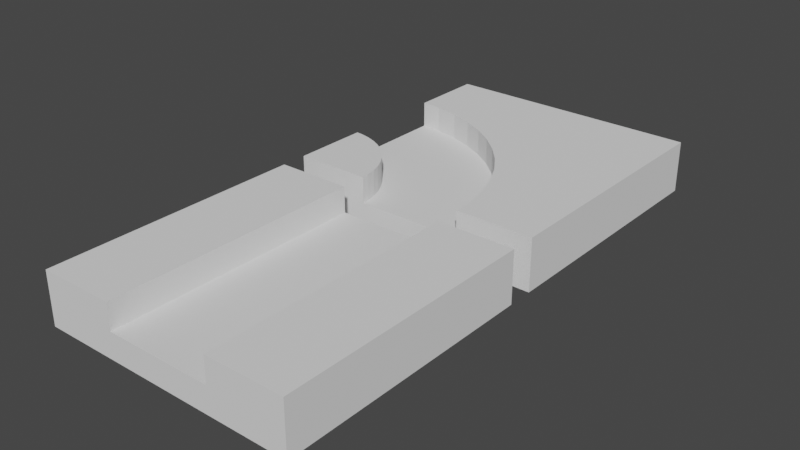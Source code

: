 # Source: FINAL_TRACK.blend  (saved by Blender 2.90.8; exported with 4.5.12 LTS)
import bpy
from mathutils import Matrix  # noqa: F401  (used for matrix-valued properties, if any)

bpy.ops.wm.read_factory_settings(use_empty=True)
scene = bpy.context.scene
scene.name = 'Scene'

# ---- collections
col_collection = bpy.data.collections.new('Collection'); scene.collection.children.link(col_collection)

# ---- world
world_world = bpy.data.worlds.new('World'); scene.world = world_world
world_world.use_nodes = True; world_world.node_tree.nodes.clear()
_N = world_world.node_tree.nodes; _L = world_world.node_tree.links
n0 = _N.new('ShaderNodeOutputWorld'); n0.name = 'World Output'; n0.location = (300, 300)
n1 = _N.new('ShaderNodeBackground'); n1.name = 'Background'; n1.location = (10, 300)
n1.inputs[0].default_value = (0.05088, 0.05088, 0.05088, 1.0)
_L.new(n1.outputs[0], n0.inputs[0])
n0.is_active_output = True
world_world.color = (0.05088, 0.05088, 0.05088)
world_world.use_sun_shadow = False
world_world.sun_shadow_jitter_overblur = 0.0

# ---- meshes
me_cube_005 = bpy.data.meshes.new('Cube.005')
me_cube_005.from_pydata([(-1.0, -1.0, -1.0), (-1.0, -1.0, 1.0), (-1.0, 1.0, -1.0), (-1.0, 1.0, 1.0), (1.0, -1.0, -1.0), (1.0, -1.0, 1.0), (1.0, 1.0, -1.0), (1.0, 1.0, 1.0), (-1.0, 0.4503, 1.0), (1.0, 0.4503, 1.0), (-1.0, 0.4503, 0.004579), (1.0, 0.4503, 0.004579), (-1.0, -0.4074, 1.0), (1.0, -0.4074, 1.0), (-1.0, -0.4074, 0.004579), (1.0, -0.4074, 0.004579), (1.0, 0.4236, 1.0), (-1.0, 0.4236, 1.0), (1.0, 0.4236, 0.004579), (-1.0, 0.4236, 0.004579), (1.0, 0.4162, 1.0), (-1.0, 0.4162, 1.0), (1.0, 0.4162, 0.004579), (-1.0, 0.4162, 0.004579)], [], [(10, 3, 2), (2, 3, 7, 6), (4, 5, 1, 0), (2, 6, 4, 0), (7, 3, 8, 9), (10, 11, 18, 19), (8, 3, 10), (11, 6, 7), (9, 11, 7), (12, 13, 15, 14), (5, 13, 12, 1), (11, 10, 14, 15), (0, 1, 12, 14, 10, 2), (18, 16, 20, 22), (8, 10, 19, 17), (9, 8, 17, 16), (11, 9, 16, 18), (20, 21, 23, 22), (19, 18, 22, 23), (17, 19, 23, 21), (16, 17, 21, 20), (6, 11, 15, 13, 5, 4)])
_uv = me_cube_005.uv_layers.new(name='UVMap')
_uv.uv.foreach_set('vector', [0.0, 0.0, 0.0, 0.0, 0.0, 0.0, 0.375, 0.25, 0.625, 0.25, 0.625, 0.5, 0.375, 0.5, 0.375, 0.75, 0.625, 0.75, 0.625, 1.0, 0.375, 1.0, 0.125, 0.5, 0.375, 0.5, 0.375, 0.75, 0.125, 0.75, 0.625, 0.5, 0.875, 0.5, 0.875, 0.5687, 0.625, 0.5687, 0.875, 0.5687, 0.625, 0.5687, 0.625, 0.5687, 0.875, 0.5687, 0.0, 0.0, 0.0, 0.0, 0.0, 0.0, 0.0, 0.0, 0.0, 0.0, 0.0, 0.0, 0.0, 0.0, 0.0, 0.0, 0.0, 0.0, 0.875, 0.6738, 0.625, 0.6738, 0.625, 0.6738, 0.875, 0.6738, 0.625, 0.75, 0.625, 0.6738, 0.875, 0.6738, 0.625, 1.0, 0.625, 0.5687, 0.875, 0.5687, 0.875, 0.6738, 0.625, 0.6738, 0.375, 1.0, 0.625, 1.0, 0.875, 0.6738, 0.875, 0.6738, 0.875, 0.5687, 0.0, 0.0, 0.0, 0.0, 0.0, 0.0, 0.0, 0.0, 0.0, 0.0, 0.0, 0.0, 0.0, 0.0, 0.0, 0.0, 0.0, 0.0, 0.625, 0.5687, 0.875, 0.5687, 0.875, 0.5687, 0.625, 0.5687, 0.0, 0.0, 0.0, 0.0, 0.0, 0.0, 0.0, 0.0, 0.625, 0.5687, 0.875, 0.5687, 0.875, 0.5687, 0.625, 0.5687, 0.875, 0.5687, 0.625, 0.5687, 0.625, 0.5687, 0.875, 0.5687, 0.0, 0.0, 0.0, 0.0, 0.0, 0.0, 0.0, 0.0, 0.625, 0.5687, 0.875, 0.5687, 0.875, 0.5687, 0.625, 0.5687, 0.0, 0.0, 0.0, 0.0, 0.625, 0.6738, 0.625, 0.6738, 0.625, 0.75, 0.375, 0.75])
me_cube_005.use_remesh_fix_poles = True
me_cube_005.use_remesh_preserve_attributes = False
me_cube_005.use_mirror_vertex_groups = False
me_cube_005.update()
me_cube_001 = bpy.data.meshes.new('Cube.001')
me_cube_001.from_pydata([(-0.4997, 0.4999, -1.004), (-0.4997, 0.4999, 0.9957), (-0.4997, -0.5003, -1.004), (-0.4997, -0.5003, 0.9957), (0.5003, 0.4999, -1.004), (0.5003, 0.4999, 0.9957), (0.5003, -0.5003, 0.9957), (0.5003, -0.5003, -1.004), (-0.2061, -0.5003, 0.9957), (0.2055, -0.5003, 0.9957), (0.5003, 0.2013, 0.9957), (0.5003, -0.2103, 0.9957), (-0.2004, -0.4206, 0.9957), (-0.1814, -0.327, 0.9957), (-0.1504, -0.2381, 0.9957), (-0.1088, -0.1549, 0.9957), (-0.05697, -0.07827, 0.9957), (0.003864, -0.00915, 0.9957), (0.07295, 0.05168, 0.9957), (0.1496, 0.1035, 0.9957), (0.2327, 0.1451, 0.9957), (0.3216, 0.1761, 0.9957), (0.4153, 0.1952, 0.9957), (0.2073, -0.4765, 0.9957), (0.2154, -0.4364, 0.9957), (0.2287, -0.3983, 0.9957), (0.2466, -0.3626, 0.9957), (0.2687, -0.3297, 0.9957), (0.2949, -0.3, 0.9957), (0.3244, -0.2741, 0.9957), (0.3573, -0.2518, 0.9957), (0.3929, -0.2338, 0.9957), (0.431, -0.2207, 0.9957), (0.4712, -0.2126, 0.9957), (-0.2061, -0.5003, -0.004295), (0.2055, -0.5003, -0.004295), (0.5003, 0.2013, -0.004295), (0.5003, -0.2103, -0.004295), (-0.2004, -0.4206, -0.004295), (-0.1814, -0.327, -0.004295), (-0.1504, -0.2381, -0.004295), (-0.1088, -0.1549, -0.004295), (-0.05697, -0.07827, -0.004295), (0.003864, -0.00915, -0.004295), (0.07295, 0.05168, -0.004295), (0.1496, 0.1035, -0.004295), (0.2327, 0.1451, -0.004295), (0.3216, 0.1761, -0.004295), (0.4153, 0.1952, -0.004295), (0.2073, -0.4765, -0.004295), (0.2154, -0.4364, -0.004295), (0.2287, -0.3983, -0.004295), (0.2466, -0.3626, -0.004295), (0.2687, -0.3297, -0.004295), (0.2949, -0.3, -0.004295), (0.3244, -0.2741, -0.004295), (0.3573, -0.2518, -0.004295), (0.3929, -0.2338, -0.004295), (0.431, -0.2207, -0.004295), (0.4712, -0.2126, -0.004295)], [], [(2, 3, 1, 0), (5, 1, 3, 8, 12, 13, 14, 15, 16, 17, 18, 19, 20, 21, 22, 10), (0, 4, 7, 2), (0, 1, 5, 4), (33, 11, 37, 59), (32, 33, 59, 58), (11, 33, 32, 31, 30, 29, 28, 27, 26, 25, 24, 23, 9, 6), (36, 48, 47, 46, 45, 44, 43, 42, 41, 40, 39, 38, 34, 35, 49, 50, 51, 52, 53, 54, 55, 56, 57, 58, 59, 37), (9, 23, 49, 35), (13, 12, 38, 39), (14, 13, 39, 40), (15, 14, 40, 41), (16, 15, 41, 42), (17, 16, 42, 43), (18, 17, 43, 44), (19, 18, 44, 45), (20, 19, 45, 46), (21, 20, 46, 47), (22, 21, 47, 48), (10, 22, 48, 36), (12, 8, 34, 38), (23, 24, 50, 49), (24, 25, 51, 50), (25, 26, 52, 51), (26, 27, 53, 52), (27, 28, 54, 53), (28, 29, 55, 54), (29, 30, 56, 55), (30, 31, 57, 56), (31, 32, 58, 57), (7, 6, 9, 35, 34, 8, 3, 2), (7, 4, 5, 10, 36, 37, 11, 6)])
_uv = me_cube_001.uv_layers.new(name='UVMap')
_uv.uv.foreach_set('vector', [0.375, 0.125, 0.625, 0.125, 0.625, 0.25, 0.375, 0.25, 0.75, 0.5, 0.875, 0.5, 0.875, 0.625, 0.8383, 0.625, 0.8376, 0.6151, 0.8352, 0.6034, 0.8313, 0.5923, 0.8261, 0.5819, 0.8197, 0.5723, 0.8121, 0.5636, 0.8034, 0.556, 0.7938, 0.5496, 0.7834, 0.5443, 0.7723, 0.5405, 0.7606, 0.5381, 0.75, 0.5373, 0.125, 0.5, 0.25, 0.5, 0.25, 0.625, 0.125, 0.625, 0.375, 0.25, 0.625, 0.25, 0.625, 0.375, 0.375, 0.375, 0.7536, 0.5891, 0.75, 0.5888, 0.75, 0.5888, 0.7536, 0.5891, 0.7587, 0.5901, 0.7536, 0.5891, 0.7536, 0.5891, 0.7587, 0.5901, 0.75, 0.5888, 0.7536, 0.5891, 0.7587, 0.5901, 0.7634, 0.5917, 0.7679, 0.594, 0.772, 0.5968, 0.7757, 0.6, 0.7789, 0.6037, 0.7817, 0.6078, 0.784, 0.6123, 0.7856, 0.617, 0.7866, 0.622, 0.7868, 0.625, 0.75, 0.625, 0.75, 0.5373, 0.7606, 0.5381, 0.7723, 0.5405, 0.7834, 0.5443, 0.7938, 0.5496, 0.8034, 0.556, 0.8121, 0.5636, 0.8197, 0.5723, 0.8261, 0.5819, 0.8313, 0.5923, 0.8352, 0.6034, 0.8376, 0.6151, 0.8383, 0.625, 0.7868, 0.625, 0.7866, 0.622, 0.7856, 0.617, 0.784, 0.6123, 0.7817, 0.6078, 0.7789, 0.6037, 0.7757, 0.6, 0.772, 0.5968, 0.7679, 0.594, 0.7634, 0.5917, 0.7587, 0.5901, 0.7536, 0.5891, 0.75, 0.5888, 0.7868, 0.625, 0.7866, 0.622, 0.7866, 0.622, 0.7868, 0.625, 0.8352, 0.6034, 0.8376, 0.6151, 0.8376, 0.6151, 0.8352, 0.6034, 0.8313, 0.5923, 0.8352, 0.6034, 0.8352, 0.6034, 0.8313, 0.5923, 0.8261, 0.5819, 0.8313, 0.5923, 0.8313, 0.5923, 0.8261, 0.5819, 0.8197, 0.5723, 0.8261, 0.5819, 0.8261, 0.5819, 0.8197, 0.5723, 0.8121, 0.5636, 0.8197, 0.5723, 0.8197, 0.5723, 0.8121, 0.5636, 0.8034, 0.556, 0.8121, 0.5636, 0.8121, 0.5636, 0.8034, 0.556, 0.7938, 0.5496, 0.8034, 0.556, 0.8034, 0.556, 0.7938, 0.5496, 0.7834, 0.5443, 0.7938, 0.5496, 0.7938, 0.5496, 0.7834, 0.5443, 0.7723, 0.5405, 0.7834, 0.5443, 0.7834, 0.5443, 0.7723, 0.5405, 0.7606, 0.5381, 0.7723, 0.5405, 0.7723, 0.5405, 0.7606, 0.5381, 0.75, 0.5373, 0.7606, 0.5381, 0.7606, 0.5381, 0.75, 0.5373, 0.8376, 0.6151, 0.8383, 0.625, 0.8383, 0.625, 0.8376, 0.6151, 0.7866, 0.622, 0.7856, 0.617, 0.7856, 0.617, 0.7866, 0.622, 0.7856, 0.617, 0.784, 0.6123, 0.784, 0.6123, 0.7856, 0.617, 0.784, 0.6123, 0.7817, 0.6078, 0.7817, 0.6078, 0.784, 0.6123, 0.7817, 0.6078, 0.7789, 0.6037, 0.7789, 0.6037, 0.7817, 0.6078, 0.7789, 0.6037, 0.7757, 0.6, 0.7757, 0.6, 0.7789, 0.6037, 0.7757, 0.6, 0.772, 0.5968, 0.772, 0.5968, 0.7757, 0.6, 0.772, 0.5968, 0.7679, 0.594, 0.7679, 0.594, 0.772, 0.5968, 0.7679, 0.594, 0.7634, 0.5917, 0.7634, 0.5917, 0.7679, 0.594, 0.7634, 0.5917, 0.7587, 0.5901, 0.7587, 0.5901, 0.7634, 0.5917, 0.25, 0.625, 0.75, 0.625, 0.7868, 0.625, 0.7868, 0.625, 0.8383, 0.625, 0.8383, 0.625, 0.875, 0.625, 0.375, 0.125, 0.25, 0.625, 0.375, 0.375, 0.75, 0.5, 0.75, 0.5373, 0.75, 0.5373, 0.75, 0.5888, 0.75, 0.5888, 0.75, 0.625])
me_cube_001.use_remesh_fix_poles = True
me_cube_001.use_remesh_preserve_attributes = False
me_cube_001.use_mirror_vertex_groups = False
me_cube_001.update()

# ---- objects
ob_cube = bpy.data.objects.new('Cube', me_cube_005)
ob_cube_002 = bpy.data.objects.new('Cube.002', me_cube_001)

# ---- transforms, parenting, visibility, modifiers, constraints
ob_cube.location = (-5.0, -5.0, 0.0)
ob_cube.rotation_euler = (0.0, 0.0, 1.571)
ob_cube.scale = (5.0, 5.0, 1.0)
ob_cube.lineart.crease_threshold = 0.0
ob_cube_002.location = (-5.0, 6.0, 0.0)
ob_cube_002.rotation_euler = (0.0, 0.0, 4.712)
ob_cube_002.scale = (10.0, 10.0, 1.0)
ob_cube_002.lineart.crease_threshold = 0.0

# ---- collection membership
col_collection.objects.link(ob_cube)
col_collection.objects.link(ob_cube_002)

# ---- scene / render settings (as saved in the file)
scene.frame_start = 1; scene.frame_end = 250; scene.frame_set(3)
scene.render.engine = 'BLENDER_EEVEE_NEXT'
scene.cycles.use_denoising = False
scene.cycles.samples = 128
scene.cycles.sampling_pattern = 'TABULATED_SOBOL'
scene.cycles.use_adaptive_sampling = False
scene.cycles.use_light_tree = False
scene.view_settings.view_transform = 'Filmic'
bpy.context.view_layer.update()

# ---- added for rendering (the .blend has no active camera and no usable light): camera, sun
cam_auto = bpy.data.cameras.new('AutoCamera')
cam_auto.lens = 50.0
cam_auto.sensor_width = 36.0
cam_auto.clip_end = 1000.0
ob_auto_camera = bpy.data.objects.new('AutoCamera', cam_auto)
scene.collection.objects.link(ob_auto_camera)
ob_auto_camera.location = (16.5973, -25.4199, 17.2768)
ob_auto_camera.rotation_euler = (1.09748, -7.21219e-08, 0.694738)
scene.camera = ob_auto_camera
light_auto_sun = bpy.data.lights.new('AutoSun', 'SUN')
light_auto_sun.energy = 3.0
light_auto_sun.angle = 0.0523599
ob_auto_sun = bpy.data.objects.new('AutoSun', light_auto_sun)
scene.collection.objects.link(ob_auto_sun)
ob_auto_sun.rotation_euler = (0.872665, 0.174533, 0.523599)
bpy.context.view_layer.update()
